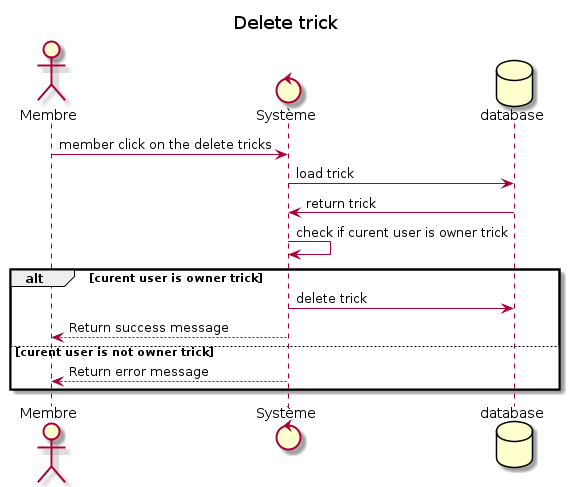

The diagram above was rendered by PlantUML. Its source (embedded in the PNG):
@startuml
title Delete trick
actor Membre

control Système
database database

Membre -> Système:  member click on the delete tricks

        Système->database: load trick
        database->Système: return trick
        Système->Système: check if curent user is owner trick
        alt curent user is owner trick
            Système->database: delete trick
            Système--> Membre: Return success message
        else curent user is not owner trick
        Système--> Membre: Return error message
       
       
    end

@enduml